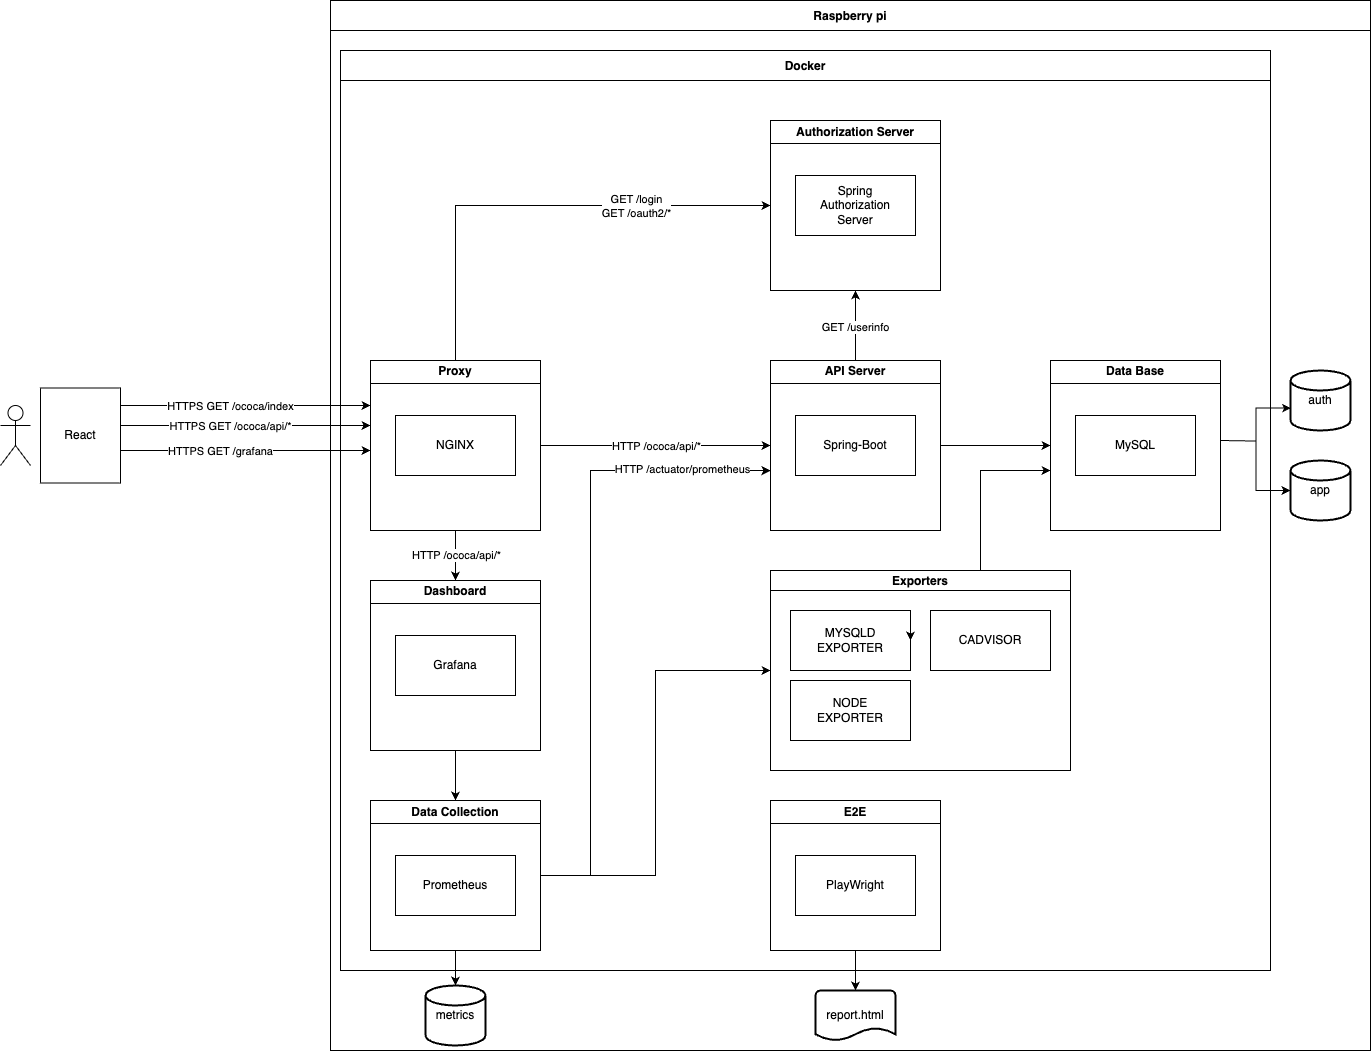

The diagram above was exported from draw.io. Its source (the exported page's mxGraphModel, read from the mxfile embedded in the PNG):
<mxGraphModel dx="2206" dy="1843" grid="1" gridSize="10" guides="1" tooltips="1" connect="1" arrows="1" fold="1" page="1" pageScale="1" pageWidth="827" pageHeight="583" math="0" shadow="0">
  <root>
    <mxCell id="0" />
    <mxCell id="1" parent="0" />
    <mxCell id="1MgAvdLi37YqiC5nWimh-26" value="React" style="rounded=0;whiteSpace=wrap;html=1;" vertex="1" parent="1">
      <mxGeometry x="150" y="-132.5" width="80" height="95" as="geometry" />
    </mxCell>
    <mxCell id="1MgAvdLi37YqiC5nWimh-33" value="" style="shape=umlActor;verticalLabelPosition=bottom;verticalAlign=top;html=1;outlineConnect=0;" vertex="1" parent="1">
      <mxGeometry x="110" y="-115" width="30" height="60" as="geometry" />
    </mxCell>
    <mxCell id="1MgAvdLi37YqiC5nWimh-45" value="" style="endArrow=classic;html=1;rounded=0;" edge="1" parent="1">
      <mxGeometry relative="1" as="geometry">
        <mxPoint x="230" y="-115" as="sourcePoint" />
        <mxPoint x="480" y="-115" as="targetPoint" />
      </mxGeometry>
    </mxCell>
    <mxCell id="1MgAvdLi37YqiC5nWimh-46" value="HTTPS GET /ococa/index" style="edgeLabel;resizable=0;html=1;;align=center;verticalAlign=middle;" connectable="0" vertex="1" parent="1MgAvdLi37YqiC5nWimh-45">
      <mxGeometry relative="1" as="geometry">
        <mxPoint x="-15" as="offset" />
      </mxGeometry>
    </mxCell>
    <mxCell id="1MgAvdLi37YqiC5nWimh-94" value="Raspberry pi" style="swimlane;startSize=30;" vertex="1" parent="1">
      <mxGeometry x="440" y="-520" width="1040" height="1050" as="geometry" />
    </mxCell>
    <mxCell id="1MgAvdLi37YqiC5nWimh-64" value="Authorization Server" style="swimlane;whiteSpace=wrap;html=1;movable=1;resizable=1;rotatable=1;deletable=1;editable=1;locked=0;connectable=1;" vertex="1" parent="1MgAvdLi37YqiC5nWimh-94">
      <mxGeometry x="440" y="120" width="170" height="170" as="geometry" />
    </mxCell>
    <mxCell id="1MgAvdLi37YqiC5nWimh-65" value="Spring&lt;div&gt;Authorization&lt;/div&gt;&lt;div&gt;Server&lt;/div&gt;" style="rounded=0;whiteSpace=wrap;html=1;verticalAlign=middle;" vertex="1" parent="1MgAvdLi37YqiC5nWimh-64">
      <mxGeometry x="25" y="55" width="120" height="60" as="geometry" />
    </mxCell>
    <mxCell id="1MgAvdLi37YqiC5nWimh-122" style="edgeStyle=orthogonalEdgeStyle;rounded=0;orthogonalLoop=1;jettySize=auto;html=1;entryX=0;entryY=0.5;entryDx=0;entryDy=0;" edge="1" parent="1MgAvdLi37YqiC5nWimh-94" source="1MgAvdLi37YqiC5nWimh-68" target="1MgAvdLi37YqiC5nWimh-35">
      <mxGeometry relative="1" as="geometry">
        <mxPoint x="360" y="655" as="targetPoint" />
      </mxGeometry>
    </mxCell>
    <mxCell id="1MgAvdLi37YqiC5nWimh-112" style="edgeStyle=orthogonalEdgeStyle;rounded=0;orthogonalLoop=1;jettySize=auto;html=1;entryX=0;entryY=0.5;entryDx=0;entryDy=0;exitX=0.5;exitY=0;exitDx=0;exitDy=0;" edge="1" parent="1MgAvdLi37YqiC5nWimh-94" source="1MgAvdLi37YqiC5nWimh-61" target="1MgAvdLi37YqiC5nWimh-64">
      <mxGeometry relative="1" as="geometry" />
    </mxCell>
    <mxCell id="1MgAvdLi37YqiC5nWimh-113" value="GET /login&lt;div&gt;GET /oauth2/*&lt;/div&gt;" style="edgeLabel;html=1;align=center;verticalAlign=middle;resizable=0;points=[];" vertex="1" connectable="0" parent="1MgAvdLi37YqiC5nWimh-112">
      <mxGeometry x="0.4293" y="-2" relative="1" as="geometry">
        <mxPoint y="-2" as="offset" />
      </mxGeometry>
    </mxCell>
    <mxCell id="1MgAvdLi37YqiC5nWimh-61" value="Proxy" style="swimlane;whiteSpace=wrap;html=1;" vertex="1" parent="1MgAvdLi37YqiC5nWimh-94">
      <mxGeometry x="40" y="360" width="170" height="170" as="geometry" />
    </mxCell>
    <mxCell id="1MgAvdLi37YqiC5nWimh-27" value="NGINX" style="rounded=0;whiteSpace=wrap;html=1;verticalAlign=middle;" vertex="1" parent="1MgAvdLi37YqiC5nWimh-61">
      <mxGeometry x="25" y="55" width="120" height="60" as="geometry" />
    </mxCell>
    <mxCell id="1MgAvdLi37YqiC5nWimh-132" style="edgeStyle=orthogonalEdgeStyle;rounded=0;orthogonalLoop=1;jettySize=auto;html=1;" edge="1" parent="1MgAvdLi37YqiC5nWimh-94" source="1MgAvdLi37YqiC5nWimh-35">
      <mxGeometry relative="1" as="geometry">
        <mxPoint x="720" y="470" as="targetPoint" />
        <Array as="points">
          <mxPoint x="650" y="470" />
        </Array>
      </mxGeometry>
    </mxCell>
    <mxCell id="1MgAvdLi37YqiC5nWimh-35" value="Exporters" style="swimlane;startSize=20;" vertex="1" parent="1MgAvdLi37YqiC5nWimh-94">
      <mxGeometry x="440" y="570" width="300" height="200" as="geometry" />
    </mxCell>
    <mxCell id="1MgAvdLi37YqiC5nWimh-34" value="MYSQLD&lt;div&gt;EXPORTER&lt;/div&gt;" style="rounded=0;whiteSpace=wrap;html=1;" vertex="1" parent="1MgAvdLi37YqiC5nWimh-35">
      <mxGeometry x="20" y="40" width="120" height="60" as="geometry" />
    </mxCell>
    <mxCell id="1MgAvdLi37YqiC5nWimh-42" value="NODE&lt;div&gt;EXPORTER&lt;/div&gt;" style="rounded=0;whiteSpace=wrap;html=1;" vertex="1" parent="1MgAvdLi37YqiC5nWimh-35">
      <mxGeometry x="20" y="110" width="120" height="60" as="geometry" />
    </mxCell>
    <mxCell id="1MgAvdLi37YqiC5nWimh-43" value="CADVISOR" style="rounded=0;whiteSpace=wrap;html=1;" vertex="1" parent="1MgAvdLi37YqiC5nWimh-35">
      <mxGeometry x="160" y="40" width="120" height="60" as="geometry" />
    </mxCell>
    <mxCell id="1MgAvdLi37YqiC5nWimh-120" style="edgeStyle=orthogonalEdgeStyle;rounded=0;orthogonalLoop=1;jettySize=auto;html=1;exitX=1;exitY=0.25;exitDx=0;exitDy=0;entryX=1;entryY=0.5;entryDx=0;entryDy=0;" edge="1" parent="1MgAvdLi37YqiC5nWimh-35" source="1MgAvdLi37YqiC5nWimh-34" target="1MgAvdLi37YqiC5nWimh-34">
      <mxGeometry relative="1" as="geometry" />
    </mxCell>
    <mxCell id="1MgAvdLi37YqiC5nWimh-116" style="edgeStyle=orthogonalEdgeStyle;rounded=0;orthogonalLoop=1;jettySize=auto;html=1;exitX=1;exitY=0.5;exitDx=0;exitDy=0;entryX=0;entryY=0.5;entryDx=0;entryDy=0;" edge="1" parent="1MgAvdLi37YqiC5nWimh-94" source="1MgAvdLi37YqiC5nWimh-66" target="1MgAvdLi37YqiC5nWimh-62">
      <mxGeometry relative="1" as="geometry">
        <mxPoint x="770" y="560" as="targetPoint" />
      </mxGeometry>
    </mxCell>
    <mxCell id="1MgAvdLi37YqiC5nWimh-117" style="edgeStyle=orthogonalEdgeStyle;rounded=0;orthogonalLoop=1;jettySize=auto;html=1;entryX=0.5;entryY=1;entryDx=0;entryDy=0;" edge="1" parent="1MgAvdLi37YqiC5nWimh-94" source="1MgAvdLi37YqiC5nWimh-66" target="1MgAvdLi37YqiC5nWimh-64">
      <mxGeometry relative="1" as="geometry" />
    </mxCell>
    <mxCell id="1MgAvdLi37YqiC5nWimh-118" value="GET /userinfo" style="edgeLabel;html=1;align=center;verticalAlign=middle;resizable=0;points=[];" vertex="1" connectable="0" parent="1MgAvdLi37YqiC5nWimh-117">
      <mxGeometry x="-0.0222" y="1" relative="1" as="geometry">
        <mxPoint as="offset" />
      </mxGeometry>
    </mxCell>
    <mxCell id="1MgAvdLi37YqiC5nWimh-66" value="API Server" style="swimlane;whiteSpace=wrap;html=1;" vertex="1" parent="1MgAvdLi37YqiC5nWimh-94">
      <mxGeometry x="440" y="360" width="170" height="170" as="geometry" />
    </mxCell>
    <mxCell id="1MgAvdLi37YqiC5nWimh-67" value="Spring-Boot" style="rounded=0;whiteSpace=wrap;html=1;verticalAlign=middle;" vertex="1" parent="1MgAvdLi37YqiC5nWimh-66">
      <mxGeometry x="25" y="55" width="120" height="60" as="geometry" />
    </mxCell>
    <mxCell id="1MgAvdLi37YqiC5nWimh-62" value="Data Base" style="swimlane;whiteSpace=wrap;html=1;" vertex="1" parent="1MgAvdLi37YqiC5nWimh-94">
      <mxGeometry x="720" y="360" width="170" height="170" as="geometry" />
    </mxCell>
    <mxCell id="1MgAvdLi37YqiC5nWimh-103" value="" style="endArrow=classic;html=1;rounded=0;entryX=0;entryY=0.5;entryDx=0;entryDy=0;" edge="1" parent="1MgAvdLi37YqiC5nWimh-94" target="1MgAvdLi37YqiC5nWimh-66">
      <mxGeometry relative="1" as="geometry">
        <mxPoint x="210" y="445" as="sourcePoint" />
        <mxPoint x="480" y="540" as="targetPoint" />
      </mxGeometry>
    </mxCell>
    <mxCell id="1MgAvdLi37YqiC5nWimh-104" value="HTTP /ococa/api/*" style="edgeLabel;resizable=0;html=1;;align=center;verticalAlign=middle;" connectable="0" vertex="1" parent="1MgAvdLi37YqiC5nWimh-103">
      <mxGeometry relative="1" as="geometry" />
    </mxCell>
    <mxCell id="1MgAvdLi37YqiC5nWimh-72" value="E2E" style="swimlane;whiteSpace=wrap;html=1;" vertex="1" parent="1MgAvdLi37YqiC5nWimh-94">
      <mxGeometry x="440" y="800" width="170" height="150" as="geometry" />
    </mxCell>
    <mxCell id="1MgAvdLi37YqiC5nWimh-73" value="PlayWright" style="rounded=0;whiteSpace=wrap;html=1;verticalAlign=middle;" vertex="1" parent="1MgAvdLi37YqiC5nWimh-72">
      <mxGeometry x="25" y="55" width="120" height="60" as="geometry" />
    </mxCell>
    <mxCell id="1MgAvdLi37YqiC5nWimh-124" style="edgeStyle=orthogonalEdgeStyle;rounded=0;orthogonalLoop=1;jettySize=auto;html=1;exitX=1;exitY=0.5;exitDx=0;exitDy=0;" edge="1" parent="1MgAvdLi37YqiC5nWimh-94" source="1MgAvdLi37YqiC5nWimh-68">
      <mxGeometry relative="1" as="geometry">
        <mxPoint x="440" y="470" as="targetPoint" />
        <Array as="points">
          <mxPoint x="260" y="875" />
          <mxPoint x="260" y="470" />
          <mxPoint x="440" y="470" />
        </Array>
      </mxGeometry>
    </mxCell>
    <mxCell id="1MgAvdLi37YqiC5nWimh-126" value="HTTP /actuator/prometheus" style="edgeLabel;html=1;align=center;verticalAlign=middle;resizable=0;points=[];" vertex="1" connectable="0" parent="1MgAvdLi37YqiC5nWimh-124">
      <mxGeometry x="0.6613" y="3" relative="1" as="geometry">
        <mxPoint x="18" y="1" as="offset" />
      </mxGeometry>
    </mxCell>
    <mxCell id="1MgAvdLi37YqiC5nWimh-70" value="Dashboard" style="swimlane;whiteSpace=wrap;html=1;" vertex="1" parent="1MgAvdLi37YqiC5nWimh-94">
      <mxGeometry x="40" y="580" width="170" height="170" as="geometry" />
    </mxCell>
    <mxCell id="1MgAvdLi37YqiC5nWimh-71" value="Grafana" style="rounded=0;whiteSpace=wrap;html=1;verticalAlign=middle;" vertex="1" parent="1MgAvdLi37YqiC5nWimh-70">
      <mxGeometry x="25" y="55" width="120" height="60" as="geometry" />
    </mxCell>
    <mxCell id="1MgAvdLi37YqiC5nWimh-119" style="edgeStyle=orthogonalEdgeStyle;rounded=0;orthogonalLoop=1;jettySize=auto;html=1;entryX=0.5;entryY=0;entryDx=0;entryDy=0;" edge="1" parent="1MgAvdLi37YqiC5nWimh-94" source="1MgAvdLi37YqiC5nWimh-70" target="1MgAvdLi37YqiC5nWimh-68">
      <mxGeometry relative="1" as="geometry" />
    </mxCell>
    <mxCell id="1MgAvdLi37YqiC5nWimh-130" value="" style="endArrow=classic;html=1;rounded=0;entryX=0.5;entryY=0;entryDx=0;entryDy=0;exitX=0.5;exitY=1;exitDx=0;exitDy=0;" edge="1" parent="1MgAvdLi37YqiC5nWimh-94" source="1MgAvdLi37YqiC5nWimh-61" target="1MgAvdLi37YqiC5nWimh-70">
      <mxGeometry relative="1" as="geometry">
        <mxPoint x="50" y="530" as="sourcePoint" />
        <mxPoint x="280" y="530" as="targetPoint" />
      </mxGeometry>
    </mxCell>
    <mxCell id="1MgAvdLi37YqiC5nWimh-131" value="HTTP /ococa/api/*" style="edgeLabel;resizable=0;html=1;;align=center;verticalAlign=middle;" connectable="0" vertex="1" parent="1MgAvdLi37YqiC5nWimh-130">
      <mxGeometry relative="1" as="geometry" />
    </mxCell>
    <mxCell id="1MgAvdLi37YqiC5nWimh-25" value="Docker" style="swimlane;startSize=30;" vertex="1" parent="1MgAvdLi37YqiC5nWimh-94">
      <mxGeometry x="10" y="50" width="930" height="920" as="geometry" />
    </mxCell>
    <mxCell id="1MgAvdLi37YqiC5nWimh-68" value="Data Collection" style="swimlane;whiteSpace=wrap;html=1;" vertex="1" parent="1MgAvdLi37YqiC5nWimh-25">
      <mxGeometry x="30" y="750" width="170" height="150" as="geometry" />
    </mxCell>
    <mxCell id="1MgAvdLi37YqiC5nWimh-69" value="Prometheus" style="rounded=0;whiteSpace=wrap;html=1;verticalAlign=middle;" vertex="1" parent="1MgAvdLi37YqiC5nWimh-68">
      <mxGeometry x="25" y="55" width="120" height="60" as="geometry" />
    </mxCell>
    <mxCell id="1MgAvdLi37YqiC5nWimh-63" value="MySQL" style="rounded=0;whiteSpace=wrap;html=1;verticalAlign=middle;" vertex="1" parent="1MgAvdLi37YqiC5nWimh-25">
      <mxGeometry x="735" y="365" width="120" height="60" as="geometry" />
    </mxCell>
    <mxCell id="1MgAvdLi37YqiC5nWimh-135" value="report.html" style="strokeWidth=2;html=1;shape=mxgraph.flowchart.document2;whiteSpace=wrap;size=0.25;" vertex="1" parent="1MgAvdLi37YqiC5nWimh-94">
      <mxGeometry x="485" y="990" width="80" height="50" as="geometry" />
    </mxCell>
    <mxCell id="1MgAvdLi37YqiC5nWimh-133" style="edgeStyle=orthogonalEdgeStyle;rounded=0;orthogonalLoop=1;jettySize=auto;html=1;entryX=0.5;entryY=0;entryDx=0;entryDy=0;entryPerimeter=0;exitX=0.5;exitY=1;exitDx=0;exitDy=0;" edge="1" parent="1MgAvdLi37YqiC5nWimh-94" source="1MgAvdLi37YqiC5nWimh-72" target="1MgAvdLi37YqiC5nWimh-135">
      <mxGeometry relative="1" as="geometry">
        <mxPoint x="525" y="990" as="targetPoint" />
        <mxPoint x="525" y="960" as="sourcePoint" />
      </mxGeometry>
    </mxCell>
    <mxCell id="1MgAvdLi37YqiC5nWimh-114" value="app" style="strokeWidth=2;html=1;shape=mxgraph.flowchart.database;whiteSpace=wrap;" vertex="1" parent="1MgAvdLi37YqiC5nWimh-94">
      <mxGeometry x="960" y="460" width="60" height="60" as="geometry" />
    </mxCell>
    <mxCell id="1MgAvdLi37YqiC5nWimh-115" value="auth" style="strokeWidth=2;html=1;shape=mxgraph.flowchart.database;whiteSpace=wrap;" vertex="1" parent="1MgAvdLi37YqiC5nWimh-94">
      <mxGeometry x="960" y="370" width="60" height="60" as="geometry" />
    </mxCell>
    <mxCell id="1MgAvdLi37YqiC5nWimh-136" style="edgeStyle=orthogonalEdgeStyle;rounded=0;orthogonalLoop=1;jettySize=auto;html=1;entryX=0;entryY=0.5;entryDx=0;entryDy=0;entryPerimeter=0;" edge="1" parent="1MgAvdLi37YqiC5nWimh-94" target="1MgAvdLi37YqiC5nWimh-114">
      <mxGeometry relative="1" as="geometry">
        <mxPoint x="890" y="440" as="sourcePoint" />
      </mxGeometry>
    </mxCell>
    <mxCell id="1MgAvdLi37YqiC5nWimh-138" value="metrics" style="strokeWidth=2;html=1;shape=mxgraph.flowchart.database;whiteSpace=wrap;" vertex="1" parent="1MgAvdLi37YqiC5nWimh-94">
      <mxGeometry x="95" y="985" width="60" height="60" as="geometry" />
    </mxCell>
    <mxCell id="1MgAvdLi37YqiC5nWimh-139" style="edgeStyle=orthogonalEdgeStyle;rounded=0;orthogonalLoop=1;jettySize=auto;html=1;exitX=0.5;exitY=1;exitDx=0;exitDy=0;entryX=0.5;entryY=0;entryDx=0;entryDy=0;entryPerimeter=0;" edge="1" parent="1MgAvdLi37YqiC5nWimh-94" source="1MgAvdLi37YqiC5nWimh-68" target="1MgAvdLi37YqiC5nWimh-138">
      <mxGeometry relative="1" as="geometry" />
    </mxCell>
    <mxCell id="1MgAvdLi37YqiC5nWimh-110" value="" style="endArrow=classic;html=1;rounded=0;" edge="1" parent="1">
      <mxGeometry relative="1" as="geometry">
        <mxPoint x="230" y="-95" as="sourcePoint" />
        <mxPoint x="480" y="-95" as="targetPoint" />
      </mxGeometry>
    </mxCell>
    <mxCell id="1MgAvdLi37YqiC5nWimh-111" value="HTTPS GET /ococa/api/*" style="edgeLabel;resizable=0;html=1;;align=center;verticalAlign=middle;" connectable="0" vertex="1" parent="1MgAvdLi37YqiC5nWimh-110">
      <mxGeometry relative="1" as="geometry">
        <mxPoint x="-15" as="offset" />
      </mxGeometry>
    </mxCell>
    <mxCell id="1MgAvdLi37YqiC5nWimh-127" value="" style="endArrow=classic;html=1;rounded=0;" edge="1" parent="1">
      <mxGeometry relative="1" as="geometry">
        <mxPoint x="230" y="-70" as="sourcePoint" />
        <mxPoint x="480" y="-70" as="targetPoint" />
      </mxGeometry>
    </mxCell>
    <mxCell id="1MgAvdLi37YqiC5nWimh-128" value="HTTPS GET /grafana" style="edgeLabel;resizable=0;html=1;;align=center;verticalAlign=middle;" connectable="0" vertex="1" parent="1MgAvdLi37YqiC5nWimh-127">
      <mxGeometry relative="1" as="geometry">
        <mxPoint x="-25" as="offset" />
      </mxGeometry>
    </mxCell>
    <mxCell id="1MgAvdLi37YqiC5nWimh-137" style="edgeStyle=orthogonalEdgeStyle;rounded=0;orthogonalLoop=1;jettySize=auto;html=1;entryX=0.008;entryY=0.627;entryDx=0;entryDy=0;entryPerimeter=0;" edge="1" parent="1" target="1MgAvdLi37YqiC5nWimh-115">
      <mxGeometry relative="1" as="geometry">
        <mxPoint x="1330" y="-80" as="sourcePoint" />
        <mxPoint x="1400" y="-20" as="targetPoint" />
      </mxGeometry>
    </mxCell>
  </root>
</mxGraphModel>